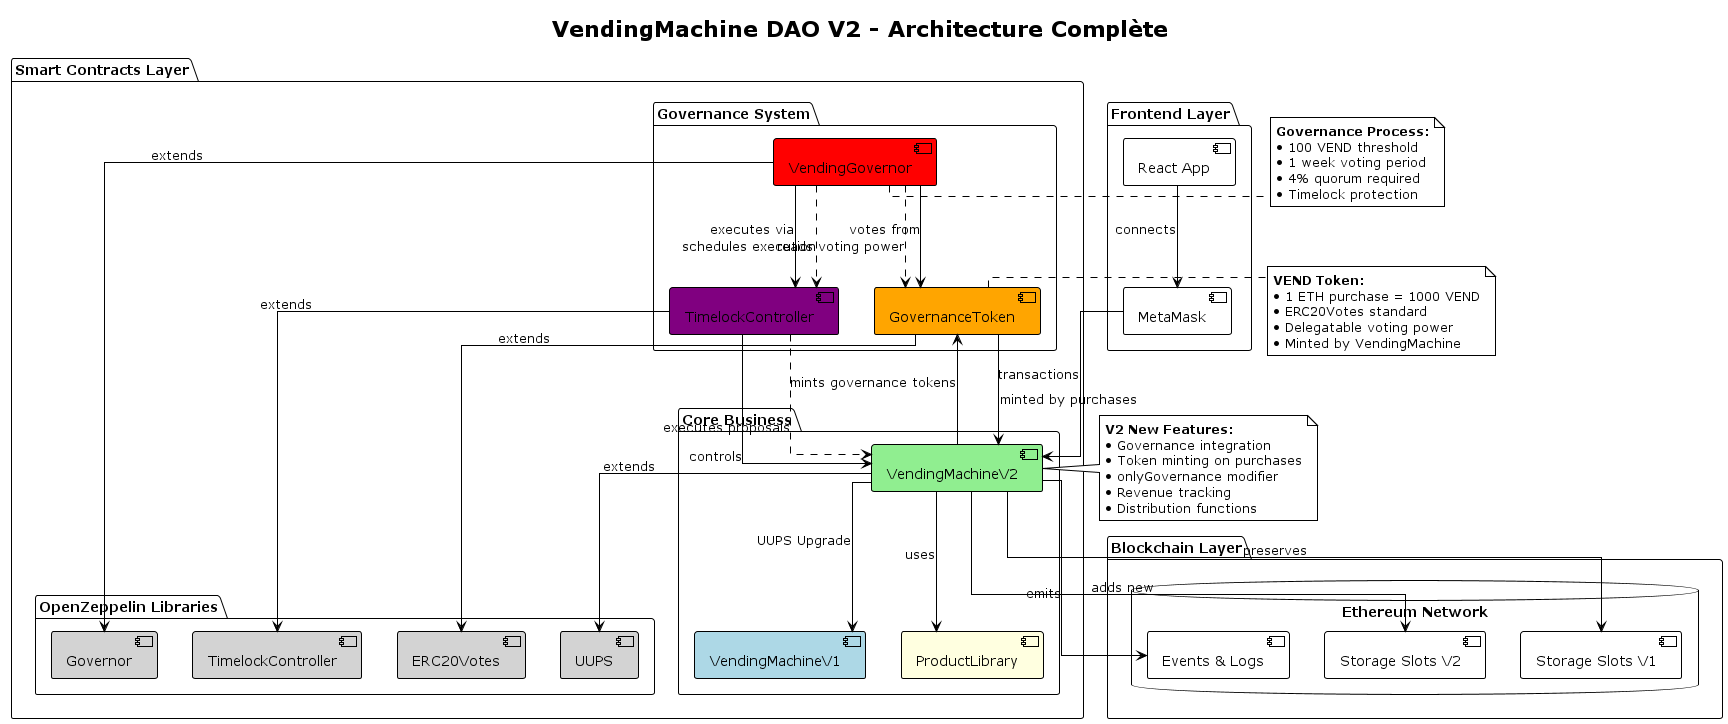

The diagram above was rendered by PlantUML. Its source (embedded in the PNG):
@startuml VendingMachine V2 - Architecture
!theme plain
skinparam componentStyle uml2
skinparam linetype ortho

title VendingMachine DAO V2 - Architecture Complète

package "Frontend Layer" {
  [React App] as Frontend
  [MetaMask] as Wallet
}

package "Smart Contracts Layer" {
  
  package "Core Business" {
    [VendingMachineV1] as V1 #lightblue
    [VendingMachineV2] as V2 #lightgreen
    [ProductLibrary] as Lib #lightyellow
    
    V2 --> V1 : UUPS Upgrade
    V2 --> Lib : uses
  }
  
  package "Governance System" {
    [GovernanceToken] as Token #orange
    [VendingGovernor] as Governor #red
    [TimelockController] as Timelock #purple
    
    Governor --> Token : votes from
    Governor --> Timelock : executes via
    Timelock --> V2 : controls
  }
  
  package "OpenZeppelin Libraries" {
    [ERC20Votes] as ERC20V #lightgray
    [Governor] as GovBase #lightgray
    [TimelockController] as TimelockBase #lightgray
    [UUPS] as UUPSBase #lightgray
    
    Token --> ERC20V : extends
    Governor --> GovBase : extends
    Timelock --> TimelockBase : extends
    V2 --> UUPSBase : extends
  }
}

package "Blockchain Layer" {
  database "Ethereum Network" {
    [Storage Slots V1] as StorageV1
    [Storage Slots V2] as StorageV2
    [Events & Logs] as Events
  }
}

' Relationships
Frontend --> Wallet : connects
Wallet --> V2 : transactions
V2 --> StorageV1 : preserves
V2 --> StorageV2 : adds new
V2 --> Events : emits

Token --> V2 : minted by purchases
V2 --> Token : mints governance tokens

' Governance Flow
Governor ..> Token : reads voting power
Governor ..> Timelock : schedules execution
Timelock ..> V2 : executes proposals

note right of V2
  **V2 New Features:**
  • Governance integration
  • Token minting on purchases
  • onlyGovernance modifier
  • Revenue tracking
  • Distribution functions
end note

note right of Token
  **VEND Token:**
  • 1 ETH purchase = 1000 VEND
  • ERC20Votes standard
  • Delegatable voting power
  • Minted by VendingMachine
end note

note right of Governor
  **Governance Process:**
  • 100 VEND threshold
  • 1 week voting period
  • 4% quorum required
  • Timelock protection
end note

@enduml